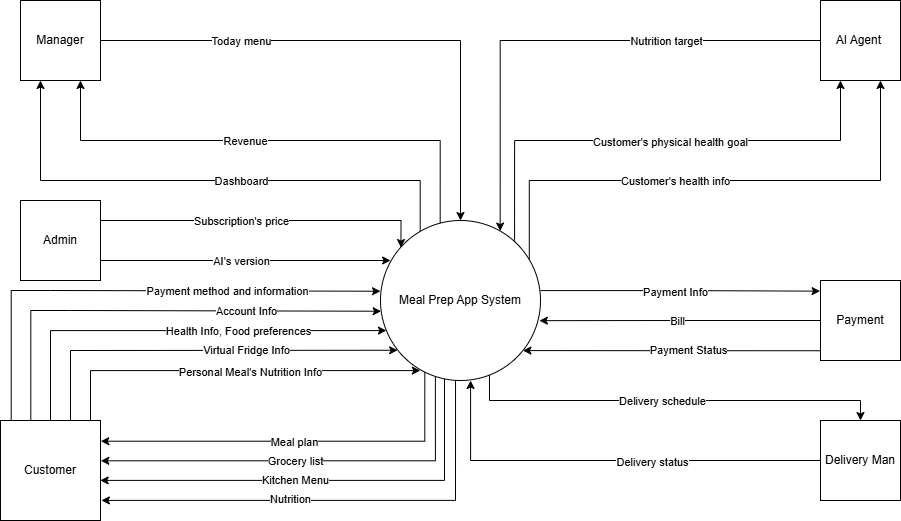

The diagram above was exported from draw.io. Its source (the exported page's mxGraphModel, read from the mxfile embedded in the PNG):
<mxGraphModel dx="1048" dy="735" grid="1" gridSize="5" guides="1" tooltips="1" connect="1" arrows="1" fold="1" page="1" pageScale="1" pageWidth="850" pageHeight="1100" math="0" shadow="0">
  <root>
    <mxCell id="0" />
    <mxCell id="1" parent="0" />
    <mxCell id="NTw4T3LKWmzS6UEeIt5W-13" edge="1" parent="1" source="NTw4T3LKWmzS6UEeIt5W-1" style="edgeStyle=orthogonalEdgeStyle;rounded=0;orthogonalLoop=1;jettySize=auto;html=1;entryX=1.003;entryY=0.207;entryDx=0;entryDy=0;exitX=0.277;exitY=0.948;exitDx=0;exitDy=0;exitPerimeter=0;entryPerimeter=0;" target="NTw4T3LKWmzS6UEeIt5W-5">
      <mxGeometry relative="1" as="geometry">
        <Array as="points">
          <mxPoint x="444" y="460" />
          <mxPoint x="120" y="460" />
        </Array>
        <mxPoint x="480" y="460" as="targetPoint" />
      </mxGeometry>
    </mxCell>
    <mxCell id="NTw4T3LKWmzS6UEeIt5W-14" connectable="0" parent="NTw4T3LKWmzS6UEeIt5W-13" style="edgeLabel;html=1;align=center;verticalAlign=middle;resizable=0;points=[];" value="Meal plan" vertex="1">
      <mxGeometry relative="1" x="0.0199" y="1" as="geometry">
        <mxPoint as="offset" />
      </mxGeometry>
    </mxCell>
    <mxCell id="-Pv5rA3qJ9pmdKDGdLt_-10" edge="1" parent="1" source="NTw4T3LKWmzS6UEeIt5W-1" style="edgeStyle=orthogonalEdgeStyle;rounded=0;orthogonalLoop=1;jettySize=auto;html=1;entryX=1.009;entryY=0.799;entryDx=0;entryDy=0;entryPerimeter=0;exitX=0.469;exitY=0.995;exitDx=0;exitDy=0;exitPerimeter=0;" target="NTw4T3LKWmzS6UEeIt5W-5">
      <mxGeometry relative="1" as="geometry">
        <Array as="points">
          <mxPoint x="475" y="520" />
          <mxPoint x="121" y="520" />
        </Array>
        <mxPoint x="85" y="525" as="targetPoint" />
      </mxGeometry>
    </mxCell>
    <mxCell id="-Pv5rA3qJ9pmdKDGdLt_-11" connectable="0" parent="-Pv5rA3qJ9pmdKDGdLt_-10" style="edgeLabel;html=1;align=center;verticalAlign=middle;resizable=0;points=[];" value="Nutrition" vertex="1">
      <mxGeometry relative="1" x="0.112" y="-1" as="geometry">
        <mxPoint x="-22" as="offset" />
      </mxGeometry>
    </mxCell>
    <mxCell id="NTw4T3LKWmzS6UEeIt5W-17" edge="1" parent="1" source="NTw4T3LKWmzS6UEeIt5W-1" style="edgeStyle=orthogonalEdgeStyle;rounded=0;orthogonalLoop=1;jettySize=auto;html=1;entryX=1.003;entryY=0.403;entryDx=0;entryDy=0;entryPerimeter=0;exitX=0.343;exitY=0.974;exitDx=0;exitDy=0;exitPerimeter=0;" target="NTw4T3LKWmzS6UEeIt5W-5">
      <mxGeometry relative="1" as="geometry">
        <Array as="points">
          <mxPoint x="455" y="480" />
        </Array>
      </mxGeometry>
    </mxCell>
    <mxCell id="NTw4T3LKWmzS6UEeIt5W-18" connectable="0" parent="NTw4T3LKWmzS6UEeIt5W-17" style="edgeLabel;html=1;align=center;verticalAlign=middle;resizable=0;points=[];" value="Grocery list" vertex="1">
      <mxGeometry relative="1" x="0.0944" y="-1" as="geometry">
        <mxPoint x="4" y="1" as="offset" />
      </mxGeometry>
    </mxCell>
    <mxCell id="NTw4T3LKWmzS6UEeIt5W-23" edge="1" parent="1" source="NTw4T3LKWmzS6UEeIt5W-1" style="edgeStyle=orthogonalEdgeStyle;rounded=0;orthogonalLoop=1;jettySize=auto;html=1;entryX=0.25;entryY=1;entryDx=0;entryDy=0;exitX=0.838;exitY=0.126;exitDx=0;exitDy=0;exitPerimeter=0;" target="NTw4T3LKWmzS6UEeIt5W-2">
      <mxGeometry relative="1" as="geometry">
        <Array as="points">
          <mxPoint x="534" y="160" />
          <mxPoint x="860" y="160" />
        </Array>
        <mxPoint x="619.9985621480362" y="300.0344827586208" as="sourcePoint" />
        <mxPoint x="942.5644827586209" y="270" as="targetPoint" />
      </mxGeometry>
    </mxCell>
    <mxCell id="NTw4T3LKWmzS6UEeIt5W-24" connectable="0" parent="NTw4T3LKWmzS6UEeIt5W-23" style="edgeLabel;html=1;align=center;verticalAlign=middle;resizable=0;points=[];" value="Customer's physical health goal" vertex="1">
      <mxGeometry relative="1" x="-0.1715" y="-1" as="geometry">
        <mxPoint x="55" as="offset" />
      </mxGeometry>
    </mxCell>
    <mxCell id="-Pv5rA3qJ9pmdKDGdLt_-23" edge="1" parent="1" source="NTw4T3LKWmzS6UEeIt5W-1" style="edgeStyle=orthogonalEdgeStyle;rounded=0;orthogonalLoop=1;jettySize=auto;html=1;entryX=0.75;entryY=1;entryDx=0;entryDy=0;exitX=0.373;exitY=0.019;exitDx=0;exitDy=0;exitPerimeter=0;" target="NTw4T3LKWmzS6UEeIt5W-8">
      <mxGeometry relative="1" as="geometry">
        <Array as="points">
          <mxPoint x="460" y="160" />
          <mxPoint x="100" y="160" />
        </Array>
      </mxGeometry>
    </mxCell>
    <mxCell id="-Pv5rA3qJ9pmdKDGdLt_-24" connectable="0" parent="-Pv5rA3qJ9pmdKDGdLt_-23" style="edgeLabel;html=1;align=center;verticalAlign=middle;resizable=0;points=[];" value="Revenue" vertex="1">
      <mxGeometry relative="1" x="0.4413" y="1" as="geometry">
        <mxPoint x="84" y="-1" as="offset" />
      </mxGeometry>
    </mxCell>
    <mxCell id="-Pv5rA3qJ9pmdKDGdLt_-25" edge="1" parent="1" source="NTw4T3LKWmzS6UEeIt5W-1" style="edgeStyle=orthogonalEdgeStyle;rounded=0;orthogonalLoop=1;jettySize=auto;html=1;entryX=0.25;entryY=1;entryDx=0;entryDy=0;exitX=0.248;exitY=0.071;exitDx=0;exitDy=0;exitPerimeter=0;" target="NTw4T3LKWmzS6UEeIt5W-8">
      <mxGeometry relative="1" as="geometry">
        <Array as="points">
          <mxPoint x="440" y="200" />
          <mxPoint x="60" y="200" />
        </Array>
      </mxGeometry>
    </mxCell>
    <mxCell id="-Pv5rA3qJ9pmdKDGdLt_-26" connectable="0" parent="-Pv5rA3qJ9pmdKDGdLt_-25" style="edgeLabel;html=1;align=center;verticalAlign=middle;resizable=0;points=[];" value="Dashboard" vertex="1">
      <mxGeometry relative="1" x="-0.0051" y="-3" as="geometry">
        <mxPoint x="33" y="3" as="offset" />
      </mxGeometry>
    </mxCell>
    <mxCell id="NTw4T3LKWmzS6UEeIt5W-26" edge="1" parent="1" source="NTw4T3LKWmzS6UEeIt5W-1" style="edgeStyle=orthogonalEdgeStyle;rounded=0;orthogonalLoop=1;jettySize=auto;html=1;entryX=0.75;entryY=1;entryDx=0;entryDy=0;exitX=0.93;exitY=0.249;exitDx=0;exitDy=0;exitPerimeter=0;" target="NTw4T3LKWmzS6UEeIt5W-2">
      <mxGeometry relative="1" as="geometry">
        <Array as="points">
          <mxPoint x="549" y="200" />
          <mxPoint x="900" y="200" />
        </Array>
      </mxGeometry>
    </mxCell>
    <mxCell id="NTw4T3LKWmzS6UEeIt5W-27" connectable="0" parent="NTw4T3LKWmzS6UEeIt5W-26" style="edgeLabel;html=1;align=center;verticalAlign=middle;resizable=0;points=[];" value="Customer's health info" vertex="1">
      <mxGeometry relative="1" x="-0.2183" y="-1" as="geometry">
        <mxPoint x="18" y="-1" as="offset" />
      </mxGeometry>
    </mxCell>
    <mxCell id="iT_qJAVVDT-0DZpZgj_0-5" edge="1" parent="1" source="NTw4T3LKWmzS6UEeIt5W-1" style="edgeStyle=orthogonalEdgeStyle;rounded=0;orthogonalLoop=1;jettySize=auto;html=1;entryX=0.5;entryY=0;entryDx=0;entryDy=0;exitX=0.681;exitY=0.963;exitDx=0;exitDy=0;exitPerimeter=0;" target="NTw4T3LKWmzS6UEeIt5W-7">
      <mxGeometry relative="1" as="geometry">
        <Array as="points">
          <mxPoint x="509" y="420" />
          <mxPoint x="880" y="420" />
        </Array>
      </mxGeometry>
    </mxCell>
    <mxCell id="iT_qJAVVDT-0DZpZgj_0-6" connectable="0" parent="iT_qJAVVDT-0DZpZgj_0-5" style="edgeLabel;html=1;align=center;verticalAlign=middle;resizable=0;points=[];" value="Delivery schedule" vertex="1">
      <mxGeometry relative="1" x="-0.0483" as="geometry">
        <mxPoint as="offset" />
      </mxGeometry>
    </mxCell>
    <mxCell id="NTw4T3LKWmzS6UEeIt5W-1" parent="1" style="ellipse;whiteSpace=wrap;html=1;aspect=fixed;" value="Meal Prep App System" vertex="1">
      <mxGeometry height="160" width="160" x="400" y="240" as="geometry" />
    </mxCell>
    <mxCell id="NTw4T3LKWmzS6UEeIt5W-2" parent="1" style="rounded=0;whiteSpace=wrap;html=1;" value="AI Agent&amp;nbsp;" vertex="1">
      <mxGeometry height="80" width="80" x="840" y="20" as="geometry" />
    </mxCell>
    <mxCell id="J_S1saAPLqaORoiWo3z7-5" edge="1" parent="1" source="NTw4T3LKWmzS6UEeIt5W-4" style="edgeStyle=orthogonalEdgeStyle;rounded=0;orthogonalLoop=1;jettySize=auto;html=1;exitX=1;exitY=0.25;exitDx=0;exitDy=0;entryX=0.128;entryY=0.169;entryDx=0;entryDy=0;entryPerimeter=0;" target="NTw4T3LKWmzS6UEeIt5W-1">
      <mxGeometry relative="1" as="geometry">
        <Array as="points">
          <mxPoint x="421" y="240" />
        </Array>
        <mxPoint x="420" y="265" as="targetPoint" />
      </mxGeometry>
    </mxCell>
    <mxCell id="J_S1saAPLqaORoiWo3z7-6" connectable="0" parent="J_S1saAPLqaORoiWo3z7-5" style="edgeLabel;html=1;align=center;verticalAlign=middle;resizable=0;points=[];" value="Subscription's price" vertex="1">
      <mxGeometry relative="1" x="-0.3834" y="-2" as="geometry">
        <mxPoint x="39" y="-2" as="offset" />
      </mxGeometry>
    </mxCell>
    <mxCell id="NTw4T3LKWmzS6UEeIt5W-4" parent="1" style="rounded=0;whiteSpace=wrap;html=1;" value="Admin" vertex="1">
      <mxGeometry height="80" width="80" x="40" y="220" as="geometry" />
    </mxCell>
    <mxCell id="-Pv5rA3qJ9pmdKDGdLt_-1" edge="1" parent="1" source="NTw4T3LKWmzS6UEeIt5W-5" style="edgeStyle=orthogonalEdgeStyle;rounded=0;orthogonalLoop=1;jettySize=auto;html=1;entryX=0.004;entryY=0.567;entryDx=0;entryDy=0;exitX=0.303;exitY=0.013;exitDx=0;exitDy=0;exitPerimeter=0;entryPerimeter=0;" target="NTw4T3LKWmzS6UEeIt5W-1">
      <mxGeometry relative="1" as="geometry">
        <Array as="points">
          <mxPoint x="50" y="330" />
          <mxPoint x="90" y="330" />
        </Array>
      </mxGeometry>
    </mxCell>
    <mxCell id="-Pv5rA3qJ9pmdKDGdLt_-4" connectable="0" parent="-Pv5rA3qJ9pmdKDGdLt_-1" style="edgeLabel;html=1;align=center;verticalAlign=middle;resizable=0;points=[];" value="Account Info" vertex="1">
      <mxGeometry relative="1" x="0.0708" y="1" as="geometry">
        <mxPoint x="79" y="1" as="offset" />
      </mxGeometry>
    </mxCell>
    <mxCell id="J_S1saAPLqaORoiWo3z7-3" edge="1" parent="1" source="NTw4T3LKWmzS6UEeIt5W-5" style="edgeStyle=orthogonalEdgeStyle;rounded=0;orthogonalLoop=1;jettySize=auto;html=1;exitX=0.37;exitY=0.001;exitDx=0;exitDy=0;exitPerimeter=0;entryX=0.037;entryY=0.688;entryDx=0;entryDy=0;entryPerimeter=0;" target="NTw4T3LKWmzS6UEeIt5W-1">
      <mxGeometry relative="1" as="geometry">
        <Array as="points">
          <mxPoint x="70" y="350" />
        </Array>
      </mxGeometry>
    </mxCell>
    <mxCell id="-Pv5rA3qJ9pmdKDGdLt_-5" connectable="0" parent="J_S1saAPLqaORoiWo3z7-3" style="edgeLabel;html=1;align=center;verticalAlign=middle;resizable=0;points=[];" value="Health Info, Food preferences" vertex="1">
      <mxGeometry relative="1" x="-0.2701" y="-2" as="geometry">
        <mxPoint x="130" y="-2" as="offset" />
      </mxGeometry>
    </mxCell>
    <mxCell id="NTw4T3LKWmzS6UEeIt5W-5" parent="1" style="rounded=0;whiteSpace=wrap;html=1;" value="Customer" vertex="1">
      <mxGeometry height="100" width="100" x="20" y="440" as="geometry" />
    </mxCell>
    <mxCell id="NTw4T3LKWmzS6UEeIt5W-12" edge="1" parent="1" source="NTw4T3LKWmzS6UEeIt5W-6" style="edgeStyle=orthogonalEdgeStyle;rounded=0;orthogonalLoop=1;jettySize=auto;html=1;entryX=0.993;entryY=0.626;entryDx=0;entryDy=0;entryPerimeter=0;exitX=0;exitY=0.5;exitDx=0;exitDy=0;" target="NTw4T3LKWmzS6UEeIt5W-1">
      <mxGeometry relative="1" as="geometry" />
    </mxCell>
    <mxCell id="-Pv5rA3qJ9pmdKDGdLt_-14" connectable="0" parent="NTw4T3LKWmzS6UEeIt5W-12" style="edgeLabel;html=1;align=center;verticalAlign=middle;resizable=0;points=[];" value="Bill" vertex="1">
      <mxGeometry relative="1" x="0.0185" y="-2" as="geometry">
        <mxPoint x="-1" y="2" as="offset" />
      </mxGeometry>
    </mxCell>
    <mxCell id="NTw4T3LKWmzS6UEeIt5W-6" parent="1" style="rounded=0;whiteSpace=wrap;html=1;" value="Payment" vertex="1">
      <mxGeometry height="80" width="80" x="840" y="300" as="geometry" />
    </mxCell>
    <mxCell id="NTw4T3LKWmzS6UEeIt5W-7" parent="1" style="rounded=0;whiteSpace=wrap;html=1;" value="Delivery Man" vertex="1">
      <mxGeometry height="80" width="80" x="840" y="440" as="geometry" />
    </mxCell>
    <mxCell id="NTw4T3LKWmzS6UEeIt5W-20" edge="1" parent="1" source="NTw4T3LKWmzS6UEeIt5W-8" style="edgeStyle=orthogonalEdgeStyle;rounded=0;orthogonalLoop=1;jettySize=auto;html=1;entryX=0.5;entryY=0;entryDx=0;entryDy=0;exitX=1;exitY=0.5;exitDx=0;exitDy=0;" target="NTw4T3LKWmzS6UEeIt5W-1">
      <mxGeometry relative="1" as="geometry">
        <Array as="points">
          <mxPoint x="480" y="60" />
        </Array>
      </mxGeometry>
    </mxCell>
    <mxCell id="NTw4T3LKWmzS6UEeIt5W-22" connectable="0" parent="NTw4T3LKWmzS6UEeIt5W-20" style="edgeLabel;html=1;align=center;verticalAlign=middle;resizable=0;points=[];" value="Today&amp;nbsp;&lt;span style=&quot;background-color: light-dark(#ffffff, var(--ge-dark-color, #121212)); color: light-dark(rgb(0, 0, 0), rgb(255, 255, 255));&quot;&gt;menu&lt;/span&gt;" vertex="1">
      <mxGeometry relative="1" x="-0.0685" y="3" as="geometry">
        <mxPoint x="-112" y="3" as="offset" />
      </mxGeometry>
    </mxCell>
    <mxCell id="NTw4T3LKWmzS6UEeIt5W-8" parent="1" style="rounded=0;whiteSpace=wrap;html=1;" value="Manager" vertex="1">
      <mxGeometry height="80" width="80" x="40" y="20" as="geometry" />
    </mxCell>
    <mxCell id="-Pv5rA3qJ9pmdKDGdLt_-6" edge="1" parent="1" source="NTw4T3LKWmzS6UEeIt5W-5" style="edgeStyle=orthogonalEdgeStyle;rounded=0;orthogonalLoop=1;jettySize=auto;html=1;exitX=0.7;exitY=0.004;exitDx=0;exitDy=0;entryX=0.107;entryY=0.811;entryDx=0;entryDy=0;entryPerimeter=0;exitPerimeter=0;" target="NTw4T3LKWmzS6UEeIt5W-1">
      <mxGeometry relative="1" as="geometry">
        <Array as="points">
          <mxPoint x="90" y="370" />
          <mxPoint x="95" y="370" />
        </Array>
      </mxGeometry>
    </mxCell>
    <mxCell id="-Pv5rA3qJ9pmdKDGdLt_-7" connectable="0" parent="-Pv5rA3qJ9pmdKDGdLt_-6" style="edgeLabel;html=1;align=center;verticalAlign=middle;resizable=0;points=[];" value="Virtual Fridge&amp;nbsp;&lt;span style=&quot;text-align: start;&quot;&gt;Info&lt;/span&gt;" vertex="1">
      <mxGeometry relative="1" x="-0.0559" y="-2" as="geometry">
        <mxPoint x="58" y="-2" as="offset" />
      </mxGeometry>
    </mxCell>
    <mxCell id="-Pv5rA3qJ9pmdKDGdLt_-8" edge="1" parent="1" source="NTw4T3LKWmzS6UEeIt5W-5" style="edgeStyle=orthogonalEdgeStyle;rounded=0;orthogonalLoop=1;jettySize=auto;html=1;exitX=0.873;exitY=0.001;exitDx=0;exitDy=0;exitPerimeter=0;entryX=0.249;entryY=0.938;entryDx=0;entryDy=0;entryPerimeter=0;" target="NTw4T3LKWmzS6UEeIt5W-1">
      <mxGeometry relative="1" as="geometry">
        <Array as="points">
          <mxPoint x="110" y="390" />
        </Array>
      </mxGeometry>
    </mxCell>
    <mxCell id="-Pv5rA3qJ9pmdKDGdLt_-9" connectable="0" parent="-Pv5rA3qJ9pmdKDGdLt_-8" style="edgeLabel;html=1;align=center;verticalAlign=middle;resizable=0;points=[];" value="Personal Meal's Nutrition Info" vertex="1">
      <mxGeometry relative="1" x="-0.1084" y="-1" as="geometry">
        <mxPoint x="41" as="offset" />
      </mxGeometry>
    </mxCell>
    <mxCell id="-Pv5rA3qJ9pmdKDGdLt_-12" edge="1" parent="1" source="NTw4T3LKWmzS6UEeIt5W-1" style="edgeStyle=orthogonalEdgeStyle;rounded=0;orthogonalLoop=1;jettySize=auto;html=1;exitX=0.4;exitY=0.989;exitDx=0;exitDy=0;exitPerimeter=0;entryX=0.997;entryY=0.599;entryDx=0;entryDy=0;entryPerimeter=0;" target="NTw4T3LKWmzS6UEeIt5W-5">
      <mxGeometry relative="1" as="geometry">
        <Array as="points">
          <mxPoint x="464" y="500" />
          <mxPoint x="120" y="500" />
        </Array>
        <mxPoint x="40" y="525" as="targetPoint" />
      </mxGeometry>
    </mxCell>
    <mxCell id="-Pv5rA3qJ9pmdKDGdLt_-13" connectable="0" parent="-Pv5rA3qJ9pmdKDGdLt_-12" style="edgeLabel;html=1;align=center;verticalAlign=middle;resizable=0;points=[];" value="Kitchen Menu" vertex="1">
      <mxGeometry relative="1" x="0.1242" as="geometry">
        <mxPoint as="offset" />
      </mxGeometry>
    </mxCell>
    <mxCell id="-Pv5rA3qJ9pmdKDGdLt_-15" edge="1" parent="1" source="NTw4T3LKWmzS6UEeIt5W-1" style="edgeStyle=orthogonalEdgeStyle;rounded=0;orthogonalLoop=1;jettySize=auto;html=1;entryX=-0.005;entryY=0.133;entryDx=0;entryDy=0;exitX=1;exitY=0.438;exitDx=0;exitDy=0;exitPerimeter=0;entryPerimeter=0;" target="NTw4T3LKWmzS6UEeIt5W-6">
      <mxGeometry relative="1" as="geometry" />
    </mxCell>
    <mxCell id="-Pv5rA3qJ9pmdKDGdLt_-17" connectable="0" parent="-Pv5rA3qJ9pmdKDGdLt_-15" style="edgeLabel;html=1;align=center;verticalAlign=middle;resizable=0;points=[];" value="Payment Info" vertex="1">
      <mxGeometry relative="1" x="-0.2181" y="-1" as="geometry">
        <mxPoint x="25" as="offset" />
      </mxGeometry>
    </mxCell>
    <mxCell id="-Pv5rA3qJ9pmdKDGdLt_-18" edge="1" parent="1" source="NTw4T3LKWmzS6UEeIt5W-6" style="edgeStyle=orthogonalEdgeStyle;rounded=0;orthogonalLoop=1;jettySize=auto;html=1;entryX=0.89;entryY=0.813;entryDx=0;entryDy=0;entryPerimeter=0;exitX=-0.005;exitY=0.878;exitDx=0;exitDy=0;exitPerimeter=0;" target="NTw4T3LKWmzS6UEeIt5W-1">
      <mxGeometry relative="1" as="geometry" />
    </mxCell>
    <mxCell id="-Pv5rA3qJ9pmdKDGdLt_-19" connectable="0" parent="-Pv5rA3qJ9pmdKDGdLt_-18" style="edgeLabel;html=1;align=center;verticalAlign=middle;resizable=0;points=[];" value="Payment Status" vertex="1">
      <mxGeometry relative="1" x="-0.2037" y="-1" as="geometry">
        <mxPoint x="-14" as="offset" />
      </mxGeometry>
    </mxCell>
    <mxCell id="NTw4T3LKWmzS6UEeIt5W-28" edge="1" parent="1" source="NTw4T3LKWmzS6UEeIt5W-2" style="edgeStyle=orthogonalEdgeStyle;rounded=0;orthogonalLoop=1;jettySize=auto;html=1;entryX=0.748;entryY=0.066;entryDx=0;entryDy=0;entryPerimeter=0;exitX=0;exitY=0.5;exitDx=0;exitDy=0;" target="NTw4T3LKWmzS6UEeIt5W-1">
      <mxGeometry relative="1" as="geometry">
        <Array as="points">
          <mxPoint x="520" y="60" />
          <mxPoint x="520" y="251" />
        </Array>
      </mxGeometry>
    </mxCell>
    <mxCell id="NTw4T3LKWmzS6UEeIt5W-29" connectable="0" parent="NTw4T3LKWmzS6UEeIt5W-28" style="edgeLabel;html=1;align=center;verticalAlign=middle;resizable=0;points=[];" value="Nutrition target" vertex="1">
      <mxGeometry relative="1" x="-0.1868" y="1" as="geometry">
        <mxPoint x="53" y="-1" as="offset" />
      </mxGeometry>
    </mxCell>
    <mxCell id="-Pv5rA3qJ9pmdKDGdLt_-27" edge="1" parent="1" source="NTw4T3LKWmzS6UEeIt5W-4" style="edgeStyle=orthogonalEdgeStyle;rounded=0;orthogonalLoop=1;jettySize=auto;html=1;entryX=0.063;entryY=0.25;entryDx=0;entryDy=0;entryPerimeter=0;exitX=1;exitY=0.75;exitDx=0;exitDy=0;" target="NTw4T3LKWmzS6UEeIt5W-1">
      <mxGeometry relative="1" as="geometry">
        <Array as="points">
          <mxPoint x="295" y="280" />
          <mxPoint x="295" y="280" />
        </Array>
      </mxGeometry>
    </mxCell>
    <mxCell id="J_S1saAPLqaORoiWo3z7-7" connectable="0" parent="-Pv5rA3qJ9pmdKDGdLt_-27" style="edgeLabel;html=1;align=center;verticalAlign=middle;resizable=0;points=[];" value="AI's version" vertex="1">
      <mxGeometry relative="1" x="-0.3513" y="2" as="geometry">
        <mxPoint x="46" y="2" as="offset" />
      </mxGeometry>
    </mxCell>
    <mxCell id="iT_qJAVVDT-0DZpZgj_0-4" edge="1" parent="1" source="NTw4T3LKWmzS6UEeIt5W-7" style="edgeStyle=orthogonalEdgeStyle;rounded=0;orthogonalLoop=1;jettySize=auto;html=1;entryX=0.563;entryY=1;entryDx=0;entryDy=0;entryPerimeter=0;" target="NTw4T3LKWmzS6UEeIt5W-1">
      <mxGeometry relative="1" as="geometry" />
    </mxCell>
    <mxCell id="iT_qJAVVDT-0DZpZgj_0-7" connectable="0" parent="iT_qJAVVDT-0DZpZgj_0-4" style="edgeLabel;html=1;align=center;verticalAlign=middle;resizable=0;points=[];" value="Delivery status" vertex="1">
      <mxGeometry relative="1" x="-0.2159" y="1" as="geometry">
        <mxPoint as="offset" />
      </mxGeometry>
    </mxCell>
    <mxCell id="agG1fGCqfA8bZhVoC82o-1" edge="1" parent="1" source="NTw4T3LKWmzS6UEeIt5W-5" style="edgeStyle=orthogonalEdgeStyle;rounded=0;orthogonalLoop=1;jettySize=auto;html=1;entryX=0;entryY=0.442;entryDx=0;entryDy=0;exitX=0.107;exitY=0;exitDx=0;exitDy=0;exitPerimeter=0;entryPerimeter=0;" target="NTw4T3LKWmzS6UEeIt5W-1">
      <mxGeometry relative="1" as="geometry">
        <Array as="points">
          <mxPoint x="31" y="310" />
          <mxPoint x="70" y="310" />
        </Array>
        <mxPoint x="30" y="421" as="sourcePoint" />
        <mxPoint x="381" y="311" as="targetPoint" />
      </mxGeometry>
    </mxCell>
    <mxCell id="agG1fGCqfA8bZhVoC82o-2" connectable="0" parent="agG1fGCqfA8bZhVoC82o-1" style="edgeLabel;html=1;align=center;verticalAlign=middle;resizable=0;points=[];" value="Payment method and information" vertex="1">
      <mxGeometry relative="1" x="0.0708" y="1" as="geometry">
        <mxPoint x="79" y="1" as="offset" />
      </mxGeometry>
    </mxCell>
  </root>
</mxGraphModel>